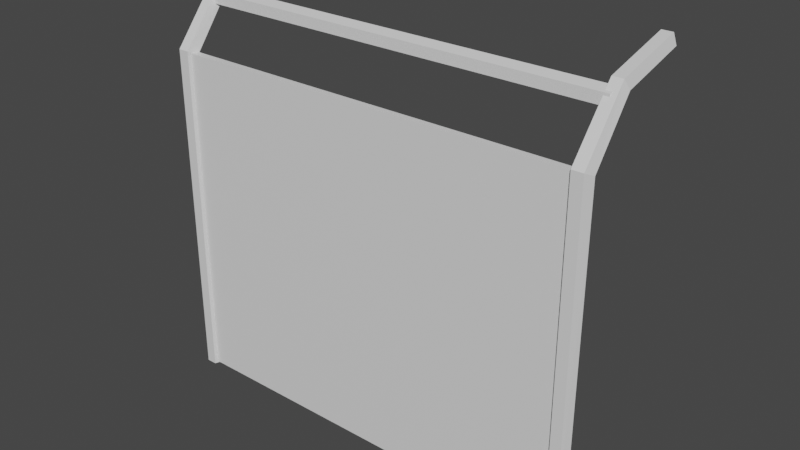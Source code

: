 # Source: fenceMetal2.blend  (saved by Blender 3.6.11; exported with 4.5.12 LTS)
import bpy
from mathutils import Matrix  # noqa: F401  (used for matrix-valued properties, if any)

bpy.ops.wm.read_factory_settings(use_empty=True)
scene = bpy.context.scene
scene.name = 'Scene'

# ---- collections
col_collection = bpy.data.collections.new('Collection'); scene.collection.children.link(col_collection)

# ---- materials (node trees are filled in below, after node groups)
mat_material = bpy.data.materials.new('Material')
mat_material.alpha_threshold = 0.0
mat_material.use_transparent_shadow = False
mat_material.roughness = 0.5
mat_material.line_color = (0.0, 0.0, 0.0, 1.0)

# ---- material node trees
mat_material.use_nodes = True; mat_material.node_tree.nodes.clear()
_N = mat_material.node_tree.nodes; _L = mat_material.node_tree.links
n0 = _N.new('ShaderNodeOutputMaterial'); n0.name = 'Material Output'; n0.location = (300, 300)
n1 = _N.new('ShaderNodeBsdfPrincipled'); n1.name = 'Principled BSDF'; n1.location = (10, 300)
n1.distribution = 'GGX'
n1.subsurface_method = 'RANDOM_WALK_SKIN'
n1.inputs[3].default_value = 1.45
n1.inputs[27].default_value = (0.0, 0.0, 0.0, 1.0)
n1.inputs[28].default_value = 1.0
_L.new(n1.outputs[0], n0.inputs[0])
n0.is_active_output = True

# ---- world
world_world = bpy.data.worlds.new('World'); scene.world = world_world
world_world.use_nodes = True; world_world.node_tree.nodes.clear()
_N = world_world.node_tree.nodes; _L = world_world.node_tree.links
n0 = _N.new('ShaderNodeOutputWorld'); n0.name = 'World Output'; n0.location = (300, 300)
n1 = _N.new('ShaderNodeBackground'); n1.name = 'Background'; n1.location = (10, 300)
n1.inputs[0].default_value = (0.05088, 0.05088, 0.05088, 1.0)
_L.new(n1.outputs[0], n0.inputs[0])
n0.is_active_output = True
world_world.color = (0.05088, 0.05088, 0.05088)
world_world.use_sun_shadow = False
world_world.sun_shadow_jitter_overblur = 0.0

# ---- meshes
me_cube = bpy.data.meshes.new('Cube')
me_cube.from_pydata([(-2.001, 0.8813, 0.09518), (-2.001, 0.8788, 3.29), (-1.92, 0.8227, 0.09518), (-1.915, 0.8219, 3.315), (-1.951, 0.7278, 0.09518), (-1.948, 0.7298, 3.357), (-2.051, 0.7278, 0.09518), (-2.054, 0.7298, 3.357), (-2.081, 0.8227, 0.09518), (-2.087, 0.8219, 3.315), (-2.001, 1.233, 3.76), (-1.92, 1.209, 3.814), (-1.951, 1.17, 3.9), (-2.051, 1.17, 3.9), (-2.081, 1.209, 3.814), (-2.001, 1.835, 3.912), (-1.92, 1.835, 3.971), (-1.951, 1.835, 4.066), (-2.051, 1.835, 4.066), (-2.081, 1.835, 3.971), (2.008, 0.8813, 0.09518), (2.008, 0.8788, 3.29), (1.928, 0.8227, 0.09518), (1.923, 0.8219, 3.315), (1.958, 0.7278, 0.09518), (1.955, 0.7298, 3.357), (2.058, 0.7278, 0.09518), (2.061, 0.7298, 3.357), (2.089, 0.8227, 0.09518), (2.094, 0.8219, 3.315), (2.008, 1.233, 3.76), (1.928, 1.209, 3.814), (1.958, 1.17, 3.9), (2.058, 1.17, 3.9), (2.089, 1.209, 3.814), (2.008, 1.835, 3.912), (1.928, 1.835, 3.971), (1.958, 1.835, 4.066), (2.058, 1.835, 4.066), (2.089, 1.835, 3.971), (-2.001, 1.231, 3.76), (-2.001, 1.172, 3.679), (-2.001, 1.077, 3.71), (-2.001, 1.077, 3.809), (-2.001, 1.172, 3.84), (2.012, 1.231, 3.76), (2.012, 1.172, 3.679), (2.012, 1.077, 3.71), (2.012, 1.077, 3.809), (2.012, 1.172, 3.84), (-2.009, 0.8305, 0.1087), (-2.009, 0.8305, 3.333), (-2.009, 0.7616, 0.1087), (-2.009, 0.7616, 3.333), (2.028, 0.8305, 0.1087), (2.028, 0.8305, 3.333), (2.028, 0.7616, 0.1087), (2.028, 0.7616, 3.333)], [], [(0, 1, 3, 2), (2, 3, 5, 4), (4, 5, 7, 6), (7, 5, 12, 13), (6, 7, 9, 8), (8, 9, 1, 0), (0, 2, 4, 6, 8), (10, 14, 19, 15), (9, 7, 13, 14), (5, 3, 11, 12), (1, 9, 14, 10), (3, 1, 10, 11), (16, 15, 19, 18, 17), (13, 12, 17, 18), (11, 10, 15, 16), (14, 13, 18, 19), (12, 11, 16, 17), (20, 22, 23, 21), (22, 24, 25, 23), (24, 26, 27, 25), (27, 33, 32, 25), (26, 28, 29, 27), (28, 20, 21, 29), (20, 28, 26, 24, 22), (30, 35, 39, 34), (29, 34, 33, 27), (25, 32, 31, 23), (21, 30, 34, 29), (23, 31, 30, 21), (36, 37, 38, 39, 35), (33, 38, 37, 32), (31, 36, 35, 30), (34, 39, 38, 33), (32, 37, 36, 31), (44, 49, 45, 40), (42, 47, 48, 43), (40, 45, 46, 41), (43, 48, 49, 44), (41, 46, 47, 42), (50, 51, 53, 52), (52, 53, 57, 56), (56, 57, 55, 54), (54, 55, 51, 50), (52, 56, 54, 50), (57, 53, 51, 55)])
_uv = me_cube.uv_layers.new(name='UVMap')
_uv.uv.foreach_set('vector', [1.0, 0.5, 1.0, 1.0, 0.8, 1.0, 0.8, 0.5, 0.8, 0.5, 0.8, 1.0, 0.6, 1.0, 0.6, 0.5, 0.6, 0.5, 0.6, 1.0, 0.4, 1.0, 0.4, 0.5, 0.4, 1.0, 0.6, 1.0, 0.6, 1.0, 0.4, 1.0, 0.4, 0.5, 0.4, 1.0, 0.2, 1.0, 0.2, 0.5, 0.2, 0.5, 0.2, 1.0, 2.98e-08, 1.0, 2.98e-08, 0.5, 0.75, 0.49, 0.9783, 0.3242, 0.8911, 0.05584, 0.6089, 0.05584, 0.5217, 0.3242, 2.98e-08, 1.0, 0.2, 1.0, 0.2, 1.0, 2.98e-08, 1.0, 0.2, 1.0, 0.4, 1.0, 0.4, 1.0, 0.2, 1.0, 0.6, 1.0, 0.8, 1.0, 0.8, 1.0, 0.6, 1.0, 2.98e-08, 1.0, 0.2, 1.0, 0.2, 1.0, 2.98e-08, 1.0, 0.8, 1.0, 1.0, 1.0, 1.0, 1.0, 0.8, 1.0, 0.4783, 0.3242, 0.25, 0.49, 0.02175, 0.3242, 0.1089, 0.05584, 0.3911, 0.05584, 0.4, 1.0, 0.6, 1.0, 0.6, 1.0, 0.4, 1.0, 0.8, 1.0, 1.0, 1.0, 1.0, 1.0, 0.8, 1.0, 0.2, 1.0, 0.4, 1.0, 0.4, 1.0, 0.2, 1.0, 0.6, 1.0, 0.8, 1.0, 0.8, 1.0, 0.6, 1.0, 1.0, 0.5, 0.8, 0.5, 0.8, 1.0, 1.0, 1.0, 0.8, 0.5, 0.6, 0.5, 0.6, 1.0, 0.8, 1.0, 0.6, 0.5, 0.4, 0.5, 0.4, 1.0, 0.6, 1.0, 0.4, 1.0, 0.4, 1.0, 0.6, 1.0, 0.6, 1.0, 0.4, 0.5, 0.2, 0.5, 0.2, 1.0, 0.4, 1.0, 0.2, 0.5, 2.98e-08, 0.5, 2.98e-08, 1.0, 0.2, 1.0, 0.75, 0.49, 0.5217, 0.3242, 0.6089, 0.05584, 0.8911, 0.05584, 0.9783, 0.3242, 2.98e-08, 1.0, 2.98e-08, 1.0, 0.2, 1.0, 0.2, 1.0, 0.2, 1.0, 0.2, 1.0, 0.4, 1.0, 0.4, 1.0, 0.6, 1.0, 0.6, 1.0, 0.8, 1.0, 0.8, 1.0, 2.98e-08, 1.0, 2.98e-08, 1.0, 0.2, 1.0, 0.2, 1.0, 0.8, 1.0, 0.8, 1.0, 1.0, 1.0, 1.0, 1.0, 0.4783, 0.3242, 0.3911, 0.05584, 0.1089, 0.05584, 0.02175, 0.3242, 0.25, 0.49, 0.4, 1.0, 0.4, 1.0, 0.6, 1.0, 0.6, 1.0, 0.8, 1.0, 0.8, 1.0, 1.0, 1.0, 1.0, 1.0, 0.2, 1.0, 0.2, 1.0, 0.4, 1.0, 0.4, 1.0, 0.6, 1.0, 0.6, 1.0, 0.8, 1.0, 0.8, 1.0, 0.5217, 0.3242, 0.5217, 0.3242, 0.75, 0.49, 0.75, 0.49, 0.8911, 0.05584, 0.8911, 0.05584, 0.6089, 0.05584, 0.6089, 0.05584, 0.75, 0.49, 0.75, 0.49, 0.9783, 0.3242, 0.9783, 0.3242, 0.6089, 0.05584, 0.6089, 0.05584, 0.5217, 0.3242, 0.5217, 0.3242, 0.9783, 0.3242, 0.9783, 0.3242, 0.8911, 0.05584, 0.8911, 0.05584, 0.375, 0.0, 0.625, 0.0, 0.625, 0.25, 0.375, 0.25, 0.375, 0.25, 0.625, 0.25, 0.625, 0.5, 0.375, 0.5, 0.375, 0.5, 0.625, 0.5, 0.625, 0.75, 0.375, 0.75, 0.375, 0.75, 0.625, 0.75, 0.625, 1.0, 0.375, 1.0, 0.125, 0.5, 0.375, 0.5, 0.375, 0.75, 0.125, 0.75, 0.625, 0.5, 0.875, 0.5, 0.875, 0.75, 0.625, 0.75])
me_cube.materials.append(mat_material)
me_cube.use_mirror_vertex_groups = False
me_cube.update()

# ---- objects
ob_cube = bpy.data.objects.new('Cube', me_cube)

# ---- transforms, parenting, visibility, modifiers, constraints
ob_cube.location = (1.192e-07, -2.98e-08, -0.1237)
ob_cube.lock_rotations_4d = False
ob_cube.empty_display_type = 'ARROWS'
ob_cube.lineart.crease_threshold = 0.0

# ---- collection membership
col_collection.objects.link(ob_cube)

# ---- scene / render settings (as saved in the file)
scene.frame_start = 1; scene.frame_end = 250; scene.frame_set(1)
scene.render.engine = 'BLENDER_EEVEE_NEXT'
scene.cycles.sampling_pattern = 'TABULATED_SOBOL'
scene.cycles.use_light_tree = False
scene.view_settings.view_transform = 'Filmic'
bpy.context.view_layer.update()

# ---- added for rendering (the .blend has no active camera and no usable light): camera, sun
cam_auto = bpy.data.cameras.new('AutoCamera')
cam_auto.lens = 50.0
cam_auto.sensor_width = 36.0
cam_auto.clip_end = 1000.0
ob_auto_camera = bpy.data.objects.new('AutoCamera', cam_auto)
scene.collection.objects.link(ob_auto_camera)
ob_auto_camera.location = (5.43589, -5.23707, 6.30243)
ob_auto_camera.rotation_euler = (1.09748, -7.21219e-08, 0.694738)
scene.camera = ob_auto_camera
light_auto_sun = bpy.data.lights.new('AutoSun', 'SUN')
light_auto_sun.energy = 3.0
light_auto_sun.angle = 0.0523599
ob_auto_sun = bpy.data.objects.new('AutoSun', light_auto_sun)
scene.collection.objects.link(ob_auto_sun)
ob_auto_sun.rotation_euler = (0.872665, 0.174533, 0.523599)
bpy.context.view_layer.update()
